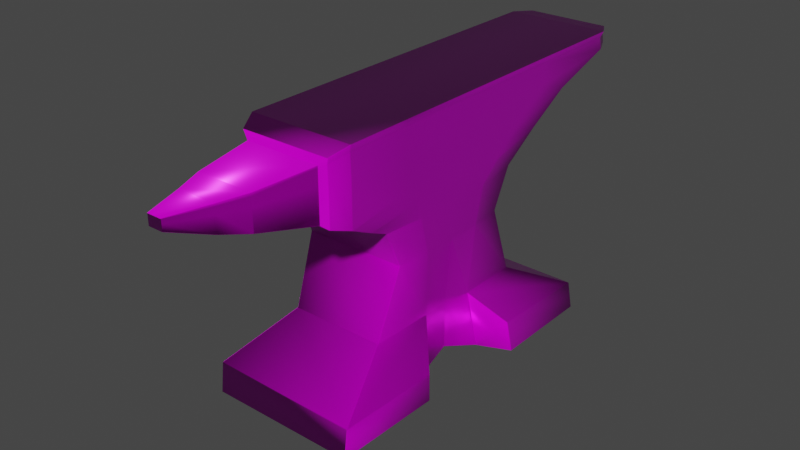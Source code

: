 # Source: yunque.blend  (saved by Blender 2.83.19; exported with 4.5.12 LTS)
import bpy
from mathutils import Matrix  # noqa: F401  (used for matrix-valued properties, if any)

bpy.ops.wm.read_factory_settings(use_empty=True)
scene = bpy.context.scene
scene.name = 'Scene'

# ---- collections
col_collection = bpy.data.collections.new('Collection'); scene.collection.children.link(col_collection)

# ---- images (referenced by path relative to the original .blend; pixels are not part of the script)
import os
ASSET_DIR = os.environ.get("B2B_ASSET_DIR", "")  # directory of the original .blend (textures are referenced by path, not embedded)
HERE = os.path.dirname(os.path.abspath(__file__))  # packed textures are extracted next to this script under _unpacked/

def load_image(name, relpath, width, height, colorspace="sRGB"):
    """Load a texture the original file referenced (path relative to the .blend, or extracted next to this script)."""
    p = next((c for c in (os.path.join(HERE, relpath), os.path.join(ASSET_DIR, relpath)) if relpath and os.path.exists(c)), "")
    if p:
        img = bpy.data.images.load(p, check_existing=True)
        img.name = name
    else:  # same state as the original file: an image datablock whose file is absent (Cycles renders it pink)
        img = bpy.data.images.new(name, width, height)
        img.source = "FILE"
        img.filepath = "//" + (relpath or name)
    img.colorspace_settings.name = colorspace
    return img
img_yunque_material_normal_png = load_image('yunque_Material_Normal.png', 'texturas/yunque_Material_Normal.png', 1024, 1024, 'Non-Color')
img_yunque_material_metallic_png = load_image('yunque_Material_Metallic.png', 'texturas/yunque_Material_Metallic.png', 1024, 1024, 'sRGB')
img_yunque_material_roughness_png = load_image('yunque_Material_Roughness.png', 'texturas/yunque_Material_Roughness.png', 1024, 1024, 'sRGB')
img_yunque_material_basecolor_png = load_image('yunque_Material_BaseColor.png', 'texturas/yunque_Material_BaseColor.png', 1024, 1024, 'sRGB')
img_yunque_material_height_png = load_image('yunque_Material_Height.png', 'texturas/yunque_Material_Height.png', 1024, 1024, 'sRGB')

# ---- materials (node trees are filled in below, after node groups)
mat_material = bpy.data.materials.new('Material')
mat_material.alpha_threshold = 0.0
mat_material.use_transparent_shadow = False
mat_material.line_color = (0.0, 0.0, 0.0, 1.0)

# ---- material node trees
mat_material.use_nodes = True; mat_material.node_tree.nodes.clear()
_N = mat_material.node_tree.nodes; _L = mat_material.node_tree.links
n0 = _N.new('ShaderNodeOutputMaterial'); n0.name = 'Material Output'; n0.location = (680, 212)
n1 = _N.new('ShaderNodeBsdfPrincipled'); n1.name = 'Principled BSDF'; n1.location = (340, 381)
n1.distribution = 'GGX'
n1.subsurface_method = 'BURLEY'
n1.inputs[3].default_value = 1.45
n1.inputs[27].default_value = (0.0, 0.0, 0.0, 1.0)
n1.inputs[28].default_value = 1.0
n2 = _N.new('ShaderNodeNormalMap'); n2.name = 'Normal Map'; n2.location = (78, -24)
n3 = _N.new('ShaderNodeTexImage'); n3.name = 'Image Texture.002'; n3.location = (-277, -112)
n3.image = img_yunque_material_normal_png
n4 = _N.new('ShaderNodeTexImage'); n4.name = 'Image Texture.003'; n4.location = (-600, -40)
n4.image = img_yunque_material_metallic_png
n5 = _N.new('ShaderNodeTexImage'); n5.name = 'Image Texture.004'; n5.location = (-753, 175)
n5.image = img_yunque_material_roughness_png
n6 = _N.new('ShaderNodeTexImage'); n6.name = 'Image Texture'; n6.location = (-408, 471)
n6.image = img_yunque_material_basecolor_png
n7 = _N.new('ShaderNodeTexImage'); n7.name = 'Image Texture.001'; n7.location = (-367, 201)
n7.image = img_yunque_material_height_png
_L.new(n1.outputs[0], n0.inputs[0])
_L.new(n6.outputs[0], n1.inputs[0])
_L.new(n2.outputs[0], n1.inputs[5])
_L.new(n3.outputs[0], n2.inputs[1])
_L.new(n4.outputs[0], n1.inputs[1])
_L.new(n5.outputs[0], n1.inputs[2])
_L.new(n7.outputs[0], n1.inputs[13])
n0.is_active_output = True

# ---- world
world_world = bpy.data.worlds.new('World'); scene.world = world_world
world_world.use_nodes = True; world_world.node_tree.nodes.clear()
_N = world_world.node_tree.nodes; _L = world_world.node_tree.links
n0 = _N.new('ShaderNodeOutputWorld'); n0.name = 'World Output'; n0.location = (300, 300)
n1 = _N.new('ShaderNodeBackground'); n1.name = 'Background'; n1.location = (10, 300)
n1.inputs[0].default_value = (0.05088, 0.05088, 0.05088, 1.0)
_L.new(n1.outputs[0], n0.inputs[0])
n0.is_active_output = True
world_world.color = (0.05088, 0.05088, 0.05088)
world_world.use_sun_shadow = False
world_world.sun_shadow_jitter_overblur = 0.0

# ---- meshes
me_cube = bpy.data.meshes.new('Cube')
me_cube.from_pydata([(-0.1915, 2.055, 1.0), (-0.1915, 1.472, -1.0), (-0.1915, -0.7251, 1.0), (-0.228, -1.0, -1.0), (-1.0, 2.055, 1.0), (-1.0, 1.472, -1.0), (-1.0, -0.7251, 1.0), (-1.0, -1.0, -1.0), (-0.2258, 0.7867, 0.0), (-1.0, -0.2551, 0.0), (-0.2225, -0.2551, 0.0), (-0.9632, 0.7867, 0.0), (-0.1915, 0.9195, -0.5), (-0.24, -0.4535, -0.5), (-1.0, 0.9195, -0.5), (-0.9632, -0.4535, -0.5), (-1.0, -0.7251, 0.4484), (-0.1915, 1.522, 0.7071), (-0.1915, -0.7251, 0.4484), (-1.0, 1.522, 0.7071), (-0.2195, 0.9245, 0.3023), (-0.2166, -0.3896, 0.2858), (-0.9784, 0.9245, 0.3023), (-0.9742, -0.3896, 0.2858), (-1.0, -0.7026, 0.7747), (-0.1973, 2.042, 0.8646), (-0.1915, -0.7251, 0.7747), (-1.006, 2.042, 0.8646), (-0.9183, 2.201, 0.9897), (-0.2732, 2.201, 0.9897), (-0.2732, 2.201, 0.8644), (-0.9183, 2.201, 0.8644), (-0.8847, -0.8786, 0.762), (-0.8847, -0.8786, 0.8918), (-0.3068, -0.8786, 0.8918), (-0.3068, -0.8786, 0.762), (-0.3068, -0.8786, 0.5054), (-0.8847, -0.8786, 0.5054), (-0.6516, -1.825, 0.8151), (-0.6516, -1.825, 0.8463), (-0.5399, -1.825, 0.8463), (-0.5399, -1.825, 0.8151), (-0.5399, -1.825, 0.7655), (-0.6516, -1.825, 0.7655), (-0.8137, -1.33, 0.865), (-0.7426, -1.536, 0.8534), (-0.4489, -1.536, 0.8534), (-0.3779, -1.33, 0.865), (-0.8137, -1.33, 0.6079), (-0.7426, -1.536, 0.6631), (-0.7426, -1.536, 0.7871), (-0.8137, -1.33, 0.7746), (-0.3779, -1.33, 0.7746), (-0.4489, -1.536, 0.7871), (-0.4489, -1.536, 0.6631), (-0.3779, -1.33, 0.6101), (-0.9591, 0.5878, -1.0), (-0.9355, 0.2362, -0.8586), (-1.0, -0.08534, -1.0), (-0.1915, 1.291, 1.0), (-0.1915, 0.5274, 1.0), (-0.1915, -0.2363, 1.0), (-1.0, -0.2363, 1.0), (-1.0, 0.5274, 1.0), (-1.0, 1.291, 1.0), (-0.228, -0.08174, -1.0), (-0.2276, 0.2362, -0.8586), (-0.1915, 0.57, -1.0), (-0.1915, 0.5141, 0.0), (-0.1915, 0.254, 0.0), (-0.1915, -0.006203, 0.0), (-1.0, -0.006203, 0.0), (-1.0, 0.254, 0.0), (-1.0, 0.5141, 0.0), (-1.0, -0.1103, -0.5), (-0.9658, 0.233, -0.5), (-1.0, 0.5762, -0.5), (-0.1915, 0.444, -0.5), (-0.2278, 0.233, -0.5), (-0.228, 0.03399, -0.5), (-0.1915, 0.8916, 0.55), (-0.1915, 0.261, 0.5052), (-0.1915, -0.1782, 0.5299), (-1.0, -0.1664, 0.5336), (-1.0, 0.261, 0.5052), (-1.0, 0.8916, 0.55), (-1.0, -0.07422, 0.2783), (-1.0, 0.256, 0.2783), (-1.0, 0.5861, 0.2783), (-0.1915, 0.5861, 0.2783), (-0.1915, 0.256, 0.2783), (-0.1915, -0.07422, 0.2783), (-0.1915, 1.291, 0.8068), (-0.1915, 0.5274, 0.7961), (-0.1915, -0.2363, 0.7854), (-1.0, -0.2363, 0.7854), (-1.0, 0.5274, 0.7961), (-1.0, 1.291, 0.8068), (0.05174, 1.472, -1.0), (0.04895, 0.6747, -1.0), (-1.214, 1.472, -1.0), (-1.214, 0.6605, -1.0), (0.03142, 1.446, -0.7826), (0.03002, 0.6343, -0.75), (-1.206, 1.46, -0.7826), (-1.234, 0.6183, -0.75), (-0.9424, -0.8582, 0.9459), (-0.2492, -0.8582, 0.9459), (-0.2492, -0.8582, 0.7684), (-0.2492, -0.8582, 0.4849), (-0.9424, -0.8582, 0.4849), (-0.9424, -0.828, 0.7684), (-0.9913, -0.6922, 0.9501), (-0.2002, 2.022, 0.9556), (-0.2002, -0.7226, 0.9501), (-0.9913, 2.022, 0.9556), (-0.2802, 2.195, 0.953), (-0.9114, 2.195, 0.953), (-0.8847, -0.8786, 0.8747), (-0.3068, -0.8786, 0.8747), (-0.6516, -1.825, 0.8421), (-0.5399, -1.825, 0.8421), (-0.3779, -1.33, 0.8414), (-0.4489, -1.536, 0.8342), (-0.8137, -1.33, 0.8414), (-0.7426, -1.536, 0.8342), (-0.2002, 1.275, 0.9543), (-0.2002, 0.5275, 0.9529), (-0.2002, -0.2198, 0.9515), (-0.9913, -0.2198, 0.9515), (-0.9913, 0.5275, 0.9529), (-0.9913, 1.275, 0.9543), (-0.9349, -0.8225, 0.9034), (-0.2566, -0.8567, 0.9034), (-1.183, -0.188, -1.0), (-1.177, -1.0, -1.0), (-1.187, -0.9658, -0.7812), (-0.04883, -1.0, -1.0), (-1.188, -0.1413, -0.7543), (-0.02832, -0.1751, -1.0), (-0.05753, -0.9629, -0.7958), (-0.03321, -0.1728, -0.796), (-1.0, -0.56, 0.3684), (-0.1915, 1.168, 0.508), (-0.1915, -0.56, 0.3684), (-1.0, 1.168, 0.508), (-1.0, -0.121, 0.408), (-1.0, 0.2585, 0.3936), (-1.0, 0.7413, 0.4163), (-0.1915, 0.7413, 0.4163), (-0.1915, 0.2585, 0.3936), (-0.1915, -0.127, 0.4062)], [], [(61, 62, 6, 2), (133, 107, 34, 119), (131, 64, 4, 115), (58, 65, 3, 7), (128, 61, 2, 114), (25, 27, 31, 30), (14, 11, 8, 12), (79, 70, 10, 13), (76, 73, 11, 14), (13, 10, 9, 15), (140, 13, 15, 136), (5, 56, 101, 100), (145, 19, 17, 143), (151, 82, 18, 144), (148, 85, 19, 145), (144, 18, 16, 142), (10, 21, 23, 9), (73, 88, 22, 11), (70, 91, 21, 10), (11, 22, 20, 8), (19, 27, 25, 17), (82, 94, 26, 18), (85, 97, 27, 19), (107, 106, 33, 34), (117, 28, 29, 116), (115, 4, 28, 117), (113, 25, 30, 116), (4, 0, 29, 28), (50, 49, 43, 38), (46, 45, 39, 40), (110, 109, 36, 37), (111, 110, 37, 32), (132, 111, 32, 118), (109, 108, 35, 36), (121, 40, 39, 120), (42, 41, 38, 43), (54, 53, 41, 42), (125, 50, 38, 120), (123, 46, 40, 121), (49, 54, 42, 43), (37, 36, 55, 48), (48, 55, 54, 49), (119, 34, 47, 122), (122, 47, 46, 123), (118, 32, 51, 124), (124, 51, 50, 125), (36, 35, 52, 55), (55, 52, 53, 54), (34, 33, 44, 47), (47, 44, 45, 46), (32, 37, 48, 51), (51, 48, 49, 50), (16, 24, 95, 83), (83, 95, 96, 84), (84, 96, 97, 85), (17, 25, 92, 80), (80, 92, 93, 81), (81, 93, 94, 82), (8, 20, 89, 68), (68, 89, 90, 69), (69, 90, 91, 70), (9, 23, 86, 71), (71, 86, 87, 72), (72, 87, 88, 73), (142, 16, 83, 146), (146, 83, 84, 147), (147, 84, 85, 148), (143, 17, 80, 149), (149, 80, 81, 150), (150, 81, 82, 151), (67, 77, 78, 66), (66, 78, 79, 65), (74, 58, 134, 138), (58, 74, 75, 57), (57, 75, 76, 56), (15, 9, 71, 74), (74, 71, 72, 75), (75, 72, 73, 76), (12, 8, 68, 77), (77, 68, 69, 78), (78, 69, 70, 79), (113, 0, 59, 126), (126, 59, 60, 127), (127, 60, 61, 128), (5, 1, 67, 56), (56, 67, 66, 57), (57, 66, 65, 58), (112, 6, 62, 129), (129, 62, 63, 130), (130, 63, 64, 131), (0, 4, 64, 59), (59, 64, 63, 60), (60, 63, 62, 61), (102, 12, 77, 103), (67, 1, 98, 99), (77, 67, 99, 103), (105, 76, 14, 104), (56, 76, 105, 101), (1, 5, 100, 104, 102, 98), (101, 105, 104, 100), (98, 102, 103, 99), (14, 12, 102, 104), (18, 26, 108, 109), (112, 24, 111, 132), (24, 16, 110, 111), (16, 18, 109, 110), (2, 6, 106, 107), (114, 2, 107, 133), (26, 114, 133, 108), (6, 112, 132, 106), (96, 130, 131, 97), (95, 129, 130, 96), (24, 112, 129, 95), (93, 127, 128, 94), (92, 126, 127, 93), (25, 113, 126, 92), (44, 124, 125, 45), (33, 118, 124, 44), (52, 122, 123, 53), (35, 119, 122, 52), (53, 123, 121, 41), (45, 125, 120, 39), (41, 121, 120, 38), (106, 132, 118, 33), (0, 113, 116, 29), (27, 115, 117, 31), (31, 117, 116, 30), (94, 128, 114, 26), (97, 131, 115, 27), (108, 133, 119, 35), (135, 136, 138, 134), (58, 7, 135, 134), (139, 141, 140, 137), (3, 65, 139, 137), (65, 79, 141, 139), (138, 136, 15, 74), (140, 136, 135, 7, 3, 137), (140, 141, 79, 13), (90, 150, 151, 91), (89, 149, 150, 90), (20, 143, 149, 89), (87, 147, 148, 88), (86, 146, 147, 87), (23, 142, 146, 86), (21, 144, 142, 23), (88, 148, 145, 22), (91, 151, 144, 21), (22, 145, 143, 20)])
me_cube.polygons.foreach_set('use_smooth', [True] * 148)
_uv = me_cube.uv_layers.new(name='UVMap')
_uv.uv.foreach_set('vector', [0.7293, 0.8875, 0.8767, 0.8875, 0.8767, 0.9759, 0.7293, 0.9759, 0.9529, 0.7928, 0.9607, 0.7915, 0.9508, 0.8021, 0.9476, 0.8021, 0.3563, 0.5639, 0.3646, 0.567, 0.3646, 0.7048, 0.3565, 0.6988, 0.7683, 0.2812, 0.909, 0.2806, 0.909, 0.4464, 0.7683, 0.4464, 0.7204, 0.436, 0.7293, 0.4388, 0.7293, 0.5271, 0.7202, 0.5267, 0.5124, 0.7688, 0.6598, 0.7698, 0.6437, 0.7984, 0.5261, 0.7976, 0.09818, 0.7301, 0.1884, 0.7353, 0.1884, 0.8685, 0.09818, 0.8762, 0.4558, 0.3901, 0.547, 0.397, 0.5469, 0.4424, 0.4557, 0.4783, 0.09132, 0.4386, 0.1824, 0.4272, 0.1822, 0.4758, 0.09132, 0.5005, 0.5176, 0.9408, 0.512, 0.8498, 0.6534, 0.8498, 0.6491, 0.9408, 0.3375, 0.9346, 0.2447, 0.9018, 0.2444, 0.7709, 0.3375, 0.7301, 0.7683, 1.079e-07, 0.7757, 0.1597, 0.7293, 0.1466, 0.7293, 8.63e-08, 0.6598, 0.6166, 0.6594, 0.6779, 0.512, 0.6769, 0.5124, 0.6156, 0.6211, 0.419, 0.6436, 0.4282, 0.6288, 0.5269, 0.6142, 0.4971, 0.2583, 0.468, 0.2826, 0.4951, 0.3113, 0.6088, 0.275, 0.545, 0.512, 0.6061, 0.512, 0.6369, 0.3646, 0.6369, 0.3646, 0.6061, 0.512, 0.8498, 0.5127, 0.7984, 0.6505, 0.7984, 0.6534, 0.8498, 0.1824, 0.4272, 0.2331, 0.44, 0.2374, 0.5008, 0.1822, 0.4758, 0.547, 0.397, 0.5978, 0.4094, 0.599, 0.4667, 0.5469, 0.4424, 0.1884, 0.7353, 0.2444, 0.7338, 0.2444, 0.8709, 0.1884, 0.8685, 0.6594, 0.6779, 0.6598, 0.7698, 0.5124, 0.7688, 0.512, 0.6769, 0.6436, 0.4282, 0.6902, 0.4388, 0.6882, 0.527, 0.6288, 0.5269, 0.2826, 0.4951, 0.3294, 0.5671, 0.34, 0.7026, 0.3113, 0.6088, 0.9607, 0.7915, 0.9607, 0.9166, 0.9508, 0.9065, 0.9508, 0.8021, 0.7154, 0.5754, 0.7222, 0.5742, 0.7222, 0.6908, 0.7154, 0.6895, 0.3565, 0.6988, 0.3646, 0.7048, 0.3623, 0.73, 0.3556, 0.7288, 0.7212, 0.03133, 0.7046, 0.02768, 0.7043, 0.0, 0.7204, 0.001277, 0.8767, 0.4728, 0.7293, 0.4728, 0.7442, 0.4464, 0.8618, 0.4464, 0.3245, 0.05342, 0.3019, 0.05347, 0.3201, 3.163e-05, 0.3292, 1.217e-05, 0.9561, 0.4986, 0.9026, 0.4986, 0.9192, 0.4464, 0.9395, 0.4464, 0.3751, 0.6614, 0.5015, 0.6614, 0.491, 0.6653, 0.3857, 0.6653, 0.7095, 0.6908, 0.7095, 0.7422, 0.6993, 0.7385, 0.6997, 0.6921, 0.3467, 0.1847, 0.3221, 0.1839, 0.3207, 0.1739, 0.3412, 0.1739, 0.8767, 0.7914, 0.9283, 0.7914, 0.9271, 0.8021, 0.8803, 0.802, 0.7103, 0.711, 0.7095, 0.711, 0.7095, 0.6908, 0.7103, 0.6908, 0.7242, 0.711, 0.7152, 0.711, 0.7152, 0.6909, 0.7242, 0.6909, 0.9187, 0.6709, 0.8961, 0.6709, 0.8912, 0.6175, 0.9003, 0.6175, 0.3331, 0.0534, 0.3245, 0.05342, 0.3292, 1.217e-05, 0.3341, 1.618e-06, 0.8875, 0.6709, 0.884, 0.6709, 0.8856, 0.6175, 0.8863, 0.6175, 0.4116, 0.7859, 0.4651, 0.7859, 0.4485, 0.8394, 0.4281, 0.8394, 0.3857, 0.6653, 0.491, 0.6653, 0.4781, 0.7482, 0.3986, 0.7481, 0.3986, 0.7481, 0.4781, 0.7482, 0.4651, 0.7859, 0.4116, 0.7859, 0.8798, 0.7914, 0.8767, 0.7914, 0.8817, 0.7089, 0.886, 0.7089, 0.886, 0.7089, 0.8817, 0.7089, 0.884, 0.6709, 0.8875, 0.6709, 0.3412, 0.1739, 0.3207, 0.1739, 0.3226, 0.09148, 0.3348, 0.09145, 0.3348, 0.09145, 0.3226, 0.09148, 0.3245, 0.05342, 0.3331, 0.0534, 0.9471, 0.7914, 0.9003, 0.7914, 0.8982, 0.7089, 0.9281, 0.7089, 0.9281, 0.7089, 0.8982, 0.7089, 0.8961, 0.6709, 0.9187, 0.6709, 0.982, 0.6175, 0.8767, 0.6175, 0.8896, 0.5358, 0.9691, 0.5358, 0.9691, 0.5358, 0.8896, 0.5358, 0.9026, 0.4986, 0.9561, 0.4986, 0.3207, 0.1739, 0.2739, 0.174, 0.2922, 0.09154, 0.3226, 0.09148, 0.3226, 0.09148, 0.2922, 0.09154, 0.3019, 0.05347, 0.3245, 0.05342, 0.2641, 0.2034, 0.3236, 0.2073, 0.3255, 0.2914, 0.2797, 0.3041, 0.2797, 0.3041, 0.3255, 0.2914, 0.3275, 0.4292, 0.2745, 0.3813, 0.2745, 0.3813, 0.3275, 0.4292, 0.3294, 0.5671, 0.2826, 0.4951, 0.6759, 0.1214, 0.7046, 0.02768, 0.6941, 0.1631, 0.6473, 0.2352, 0.6473, 0.2352, 0.6941, 0.1631, 0.6921, 0.3009, 0.6391, 0.3489, 0.6391, 0.3489, 0.6921, 0.3009, 0.6902, 0.4388, 0.6436, 0.4282, 0.5469, 0.2544, 0.602, 0.2295, 0.5978, 0.2902, 0.547, 0.3031, 0.547, 0.3031, 0.5978, 0.2902, 0.5978, 0.3498, 0.547, 0.3501, 0.547, 0.3501, 0.5978, 0.3498, 0.5978, 0.4094, 0.547, 0.397, 0.1824, 0.2883, 0.2344, 0.2636, 0.2331, 0.3209, 0.1824, 0.3333, 0.1824, 0.3333, 0.2331, 0.3209, 0.2331, 0.3805, 0.1824, 0.3802, 0.1824, 0.3802, 0.2331, 0.3805, 0.2331, 0.44, 0.1824, 0.4272, 0.2496, 0.2332, 0.2641, 0.2034, 0.2797, 0.3041, 0.2568, 0.3124, 0.2568, 0.3124, 0.2797, 0.3041, 0.2745, 0.3813, 0.2541, 0.3809, 0.2541, 0.3809, 0.2745, 0.3813, 0.2826, 0.4951, 0.2583, 0.468, 0.6396, 0.1852, 0.6759, 0.1214, 0.6473, 0.2352, 0.6229, 0.2622, 0.6229, 0.2622, 0.6473, 0.2352, 0.6391, 0.3489, 0.6188, 0.3494, 0.6188, 0.3494, 0.6391, 0.3489, 0.6436, 0.4282, 0.6211, 0.419, 0.3648, 0.2928, 0.4559, 0.3157, 0.4558, 0.3542, 0.3904, 0.3535, 0.3904, 0.3535, 0.4558, 0.3542, 0.4558, 0.3901, 0.3646, 0.4109, 0.4797, 0.8394, 0.4797, 0.9297, 0.4454, 0.9301, 0.4451, 0.8854, 0.0002118, 0.3194, 0.09132, 0.3147, 0.09114, 0.3761, 0.02564, 0.3764, 0.02564, 0.3764, 0.09114, 0.3761, 0.09132, 0.4386, 0.0, 0.4403, 0.09113, 0.2522, 0.1824, 0.2883, 0.1824, 0.3333, 0.09132, 0.3147, 0.09132, 0.3147, 0.1824, 0.3333, 0.1824, 0.3802, 0.09114, 0.3761, 0.09114, 0.3761, 0.1824, 0.3802, 0.1824, 0.4272, 0.09132, 0.4386, 0.4559, 0.2298, 0.5469, 0.2544, 0.547, 0.3031, 0.4559, 0.3157, 0.4559, 0.3157, 0.547, 0.3031, 0.547, 0.3501, 0.4558, 0.3542, 0.4558, 0.3542, 0.547, 0.3501, 0.547, 0.397, 0.4558, 0.3901, 0.7212, 0.03133, 0.7293, 0.02531, 0.7293, 0.1632, 0.7209, 0.1662, 0.7209, 0.1662, 0.7293, 0.1632, 0.7293, 0.301, 0.7207, 0.3011, 0.7207, 0.3011, 0.7293, 0.301, 0.7293, 0.4388, 0.7204, 0.436, 0.7683, 1.079e-07, 0.9157, 2.157e-08, 0.9157, 0.1629, 0.7757, 0.1597, 0.7757, 0.1597, 0.9157, 0.1629, 0.9091, 0.225, 0.7801, 0.225, 0.7801, 0.225, 0.9091, 0.225, 0.909, 0.2806, 0.7683, 0.2812, 0.3555, 0.209, 0.3646, 0.2031, 0.3646, 0.2913, 0.3558, 0.2942, 0.3558, 0.2942, 0.3646, 0.2913, 0.3646, 0.4292, 0.356, 0.4291, 0.356, 0.4291, 0.3646, 0.4292, 0.3646, 0.567, 0.3563, 0.5639, 0.7293, 0.4728, 0.8767, 0.4728, 0.8767, 0.611, 0.7293, 0.611, 0.7293, 0.611, 0.8767, 0.611, 0.8767, 0.7492, 0.7293, 0.7492, 0.7293, 0.7492, 0.8767, 0.7492, 0.8767, 0.8875, 0.7293, 0.8875, 0.4052, 0.1318, 0.4559, 0.2298, 0.4559, 0.3157, 0.4112, 0.2783, 0.9157, 0.1629, 0.9157, 2.157e-08, 0.96, 0.0, 0.9595, 0.144, 0.4097, 0.8394, 0.4097, 0.9295, 0.3646, 0.9301, 0.3678, 0.8849, 0.04698, 0.4495, 0.09132, 0.4386, 0.09132, 0.5005, 0.04088, 0.601, 0.7054, 0.803, 0.7054, 0.8937, 0.6598, 0.8523, 0.6601, 0.807, 0.6993, 0.6182, 0.6993, 0.7643, 0.6993, 0.803, 0.6598, 0.8016, 0.6599, 0.5782, 0.6993, 0.5742, 0.001321, 0.4569, 0.04698, 0.4495, 0.04088, 0.601, 0.001321, 0.6034, 0.3657, 0.1267, 0.4052, 0.1318, 0.4112, 0.2783, 0.3657, 0.2707, 0.0, 0.9157, 0.001696, 0.7694, 0.09818, 0.7301, 0.09818, 0.954, 0.6288, 0.5269, 0.6882, 0.527, 0.6869, 0.5518, 0.6352, 0.5517, 0.3555, 0.209, 0.3236, 0.2073, 0.3221, 0.1839, 0.3467, 0.1847, 0.3236, 0.2073, 0.2641, 0.2034, 0.2705, 0.1785, 0.3221, 0.1839, 0.3646, 0.6369, 0.512, 0.6369, 0.5015, 0.6614, 0.3751, 0.6614, 0.7293, 0.9759, 0.8767, 0.9759, 0.8661, 1.0, 0.7398, 1.0, 0.7202, 0.5267, 0.7293, 0.5271, 0.7192, 0.5519, 0.7114, 0.5517, 0.6882, 0.527, 0.7202, 0.5267, 0.7114, 0.5517, 0.6869, 0.5518, 0.3646, 0.2031, 0.3555, 0.209, 0.3467, 0.1847, 0.3545, 0.1783, 0.3275, 0.4292, 0.356, 0.4291, 0.3563, 0.5639, 0.3294, 0.5671, 0.3255, 0.2914, 0.3558, 0.2942, 0.356, 0.4291, 0.3275, 0.4292, 0.3236, 0.2073, 0.3555, 0.209, 0.3558, 0.2942, 0.3255, 0.2914, 0.6921, 0.3009, 0.7207, 0.3011, 0.7204, 0.436, 0.6902, 0.4388, 0.6941, 0.1631, 0.7209, 0.1662, 0.7207, 0.3011, 0.6921, 0.3009, 0.7046, 0.02768, 0.7212, 0.03133, 0.7209, 0.1662, 0.6941, 0.1631, 0.3391, 0.09144, 0.3348, 0.09145, 0.3331, 0.0534, 0.3366, 0.05339, 0.3443, 0.1739, 0.3412, 0.1739, 0.3348, 0.09145, 0.3391, 0.09144, 0.8982, 0.7089, 0.886, 0.7089, 0.8875, 0.6709, 0.8961, 0.6709, 0.9003, 0.7914, 0.8798, 0.7914, 0.886, 0.7089, 0.8982, 0.7089, 0.8961, 0.6709, 0.8875, 0.6709, 0.8863, 0.6175, 0.8912, 0.6175, 0.3366, 0.05339, 0.3331, 0.0534, 0.3341, 1.618e-06, 0.3348, 0.0, 0.7152, 0.711, 0.7103, 0.711, 0.7103, 0.6908, 0.7152, 0.6909, 0.3545, 0.1783, 0.3467, 0.1847, 0.3412, 0.1739, 0.3443, 0.1739, 0.7293, 0.02531, 0.7212, 0.03133, 0.7204, 0.001277, 0.7271, 3.478e-05, 0.34, 0.7026, 0.3565, 0.6988, 0.3556, 0.7288, 0.3395, 0.7301, 0.6993, 0.5743, 0.7154, 0.5754, 0.7154, 0.6895, 0.6993, 0.6908, 0.6902, 0.4388, 0.7204, 0.436, 0.7202, 0.5267, 0.6882, 0.527, 0.3294, 0.5671, 0.3563, 0.5639, 0.3565, 0.6988, 0.34, 0.7026, 0.9283, 0.7914, 0.9529, 0.7928, 0.9476, 0.8021, 0.9271, 0.8021, 0.001128, 0.1567, 0.04106, 0.163, 0.04596, 0.3118, 0.00116, 0.3034, 0.7683, 0.2812, 0.7683, 0.4464, 0.7361, 0.4464, 0.7349, 0.2998, 0.3654, 0.4251, 0.4026, 0.4248, 0.4025, 0.5677, 0.3653, 0.5742, 0.909, 0.4464, 0.909, 0.2806, 0.9454, 0.2974, 0.9417, 0.4464, 0.4451, 0.8396, 0.4451, 0.9307, 0.411, 0.8763, 0.4097, 0.8394, 0.04596, 0.3118, 0.04106, 0.163, 0.09113, 0.2522, 0.09132, 0.3147, 0.9627, 0.204, 0.96, 0.0, 1.0, 0.0015, 1.0, 0.03343, 1.0, 0.1728, 1.0, 0.2052, 0.4025, 0.5677, 0.4026, 0.4248, 0.4558, 0.3901, 0.4557, 0.4783, 0.5978, 0.3498, 0.6188, 0.3494, 0.6211, 0.419, 0.5978, 0.4094, 0.5978, 0.2902, 0.6229, 0.2622, 0.6188, 0.3494, 0.5978, 0.3498, 0.602, 0.2295, 0.6396, 0.1852, 0.6229, 0.2622, 0.5978, 0.2902, 0.2331, 0.3805, 0.2541, 0.3809, 0.2583, 0.468, 0.2331, 0.44, 0.2331, 0.3209, 0.2568, 0.3124, 0.2541, 0.3809, 0.2331, 0.3805, 0.2344, 0.2636, 0.2496, 0.2332, 0.2568, 0.3124, 0.2331, 0.3209, 0.5075, 0.5742, 0.512, 0.6061, 0.3646, 0.6061, 0.3693, 0.5742, 0.2331, 0.44, 0.2583, 0.468, 0.275, 0.545, 0.2374, 0.5008, 0.5978, 0.4094, 0.6211, 0.419, 0.6142, 0.4971, 0.599, 0.4667, 0.6562, 0.5752, 0.6598, 0.6166, 0.5124, 0.6156, 0.5178, 0.5742])
me_cube.materials.append(mat_material)
me_cube.use_remesh_preserve_volume = False
me_cube.use_remesh_preserve_attributes = False
me_cube.use_mirror_vertex_groups = False
me_cube.update()

# ---- objects
ob_cube = bpy.data.objects.new('Cube', me_cube)

# ---- transforms, parenting, visibility, modifiers, constraints
ob_cube.location = (0.6143, -0.3071, 0.0)
ob_cube.lock_rotations_4d = False
ob_cube.empty_display_type = 'ARROWS'
ob_cube.lineart.crease_threshold = 0.0
_m = ob_cube.modifiers.new('Bevel', 'BEVEL')
_m.limit_method = 'NONE'

# ---- collection membership
col_collection.objects.link(ob_cube)

# ---- scene / render settings (as saved in the file)
scene.frame_start = 1; scene.frame_end = 250; scene.frame_set(0)
scene.render.engine = 'BLENDER_EEVEE_NEXT'
scene.cycles.use_denoising = False
scene.cycles.samples = 128
scene.cycles.sampling_pattern = 'TABULATED_SOBOL'
scene.cycles.use_adaptive_sampling = False
scene.cycles.use_light_tree = False
scene.view_settings.view_transform = 'Filmic'
bpy.context.view_layer.update()

# ---- added for rendering (the .blend has no active camera and no usable light): camera, sun
cam_auto = bpy.data.cameras.new('AutoCamera')
cam_auto.lens = 50.0
cam_auto.sensor_width = 36.0
cam_auto.clip_end = 1000.0
ob_auto_camera = bpy.data.objects.new('AutoCamera', cam_auto)
scene.collection.objects.link(ob_auto_camera)
ob_auto_camera.location = (4.34868, -5.30936, 3.46024)
ob_auto_camera.rotation_euler = (1.09748, -7.21219e-08, 0.694738)
scene.camera = ob_auto_camera
light_auto_sun = bpy.data.lights.new('AutoSun', 'SUN')
light_auto_sun.energy = 3.0
light_auto_sun.angle = 0.0523599
ob_auto_sun = bpy.data.objects.new('AutoSun', light_auto_sun)
scene.collection.objects.link(ob_auto_sun)
ob_auto_sun.rotation_euler = (0.872665, 0.174533, 0.523599)
bpy.context.view_layer.update()
